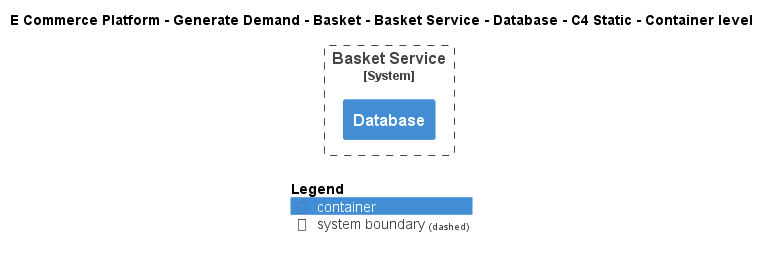

The diagram above was rendered by PlantUML. Its source (embedded in the PNG):
@startuml
!include ..\..\..\..\..\..\..\.c4s\C4_Container.puml

AddElementTag("c4interflow:lifecycle:new", $bgColor=green, $fontColor=#ffffff, $borderColor=green, $shadowing="False")
AddElementTag("c4interflow:lifecycle:changed", $bgColor=orange, $fontColor=#ffffff, $borderColor=orange, $shadowing="False")
AddElementTag("c4interflow:lifecycle:removed", $bgColor=red, $fontColor=#ffffff, $borderColor=red, $shadowing="False")

AddRelTag("c4interflow:lifecycle:new", $textColor=green, $lineColor=green)
AddRelTag("c4interflow:lifecycle:changed", $textColor=orange, $lineColor=orange)
AddRelTag("c4interflow:lifecycle:removed", $textColor=red, $lineColor=red)

SHOW_PERSON_PORTRAIT()
LAYOUT_TOP_DOWN()

skinparam linetype polyline

title E Commerce Platform - Generate Demand - Basket - Basket Service - Database - C4 Static - Container level


System_Boundary(ECommercePlatform.GenerateDemand.Basket.SoftwareSystems.BasketService, "Basket Service") {
    Container(ECommercePlatform.GenerateDemand.Basket.SoftwareSystems.BasketService.Containers.Database, "Database", "", "")
}



SHOW_LEGEND()
@enduml